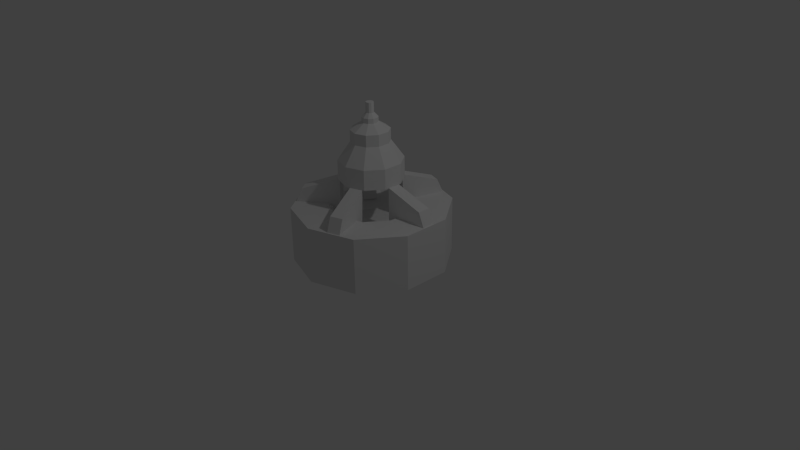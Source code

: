 # Source: hydroelectric.blend  (saved by Blender 2.72.0; exported with 4.5.12 LTS)
import bpy
from mathutils import Matrix  # noqa: F401  (used for matrix-valued properties, if any)

bpy.ops.wm.read_factory_settings(use_empty=True)
scene = bpy.context.scene
scene.name = 'Scene'

# ---- collections
col_collection_1 = bpy.data.collections.new('Collection 1'); scene.collection.children.link(col_collection_1)

# ---- world
world_world = bpy.data.worlds.new('World'); scene.world = world_world
world_world.color = (0.05088, 0.05088, 0.05088)
world_world.use_sun_shadow = False
world_world.sun_shadow_jitter_overblur = 0.0
world_world.cycles.sampling_method = 'MANUAL'
world_world.cycles.sample_map_resolution = 256

# ---- cameras
cam_camera = bpy.data.cameras.new('Camera')
cam_camera.clip_end = 100.0
cam_camera.lens = 35.0
cam_camera.sensor_width = 32.0
cam_camera.sensor_height = 18.0
cam_camera.ortho_scale = 7.314
cam_camera.dof.focus_distance = 0.0
cam_camera.dof.aperture_fstop = 128.0

# ---- lights
light_lamp = bpy.data.lights.new('Lamp', 'POINT')
light_lamp.transmission_factor = 0.0
light_lamp.cutoff_distance = 30.0
light_lamp.energy = 100.0
light_lamp.shadow_buffer_clip_start = 1.001
light_lamp.shadow_soft_size = 0.1
light_lamp.shadow_maximum_resolution = 0.006
light_lamp.use_absolute_resolution = True
light_lamp.cycles.use_multiple_importance_sampling = False

# ---- meshes
me_cylinder_006 = bpy.data.meshes.new('Cylinder.006')
me_cylinder_006.from_pydata([(0.0, 0.04, 0.02019), (0.0, 0.04, 0.25), (0.02828, 0.02828, 0.02019), (0.02828, 0.02828, 0.25), (0.04, -1.748e-09, 0.02019), (0.04, -1.748e-09, 0.25), (0.02828, -0.02828, 0.02019), (0.02828, -0.02828, 0.25), (-3.497e-09, -0.04, 0.02019), (-3.497e-09, -0.04, 0.25), (-0.02828, -0.02828, 0.02019), (-0.02828, -0.02828, 0.25), (-0.04, 4.77e-10, 0.02019), (-0.04, 4.77e-10, 0.25), (-0.02828, 0.02828, 0.02019), (-0.02828, 0.02828, 0.25), (8.142e-10, 0.07497, 0.004388), (0.05301, 0.05301, 0.004388), (0.07497, -4.091e-09, 0.004388), (0.05301, -0.05301, 0.004388), (-5.74e-09, -0.07497, 0.004388), (-0.05301, -0.05301, 0.004388), (-0.07497, 7.979e-11, 0.004388), (-0.05301, 0.05301, 0.004388), (8.142e-10, 0.07497, -0.3747), (0.05301, 0.05301, -0.3747), (0.07497, -4.091e-09, -0.3747), (0.05301, -0.05301, -0.3747), (-5.74e-09, -0.07497, -0.3747), (-0.05301, -0.05301, -0.3747), (-0.07497, 7.979e-11, -0.3747), (-0.05301, 0.05301, -0.3747)], [], [(0, 1, 3, 2), (2, 3, 5, 4), (4, 5, 7, 6), (6, 7, 9, 8), (8, 9, 11, 10), (10, 11, 13, 12), (14, 15, 1, 0), (12, 13, 15, 14), (14, 0, 16, 23), (23, 16, 24, 31), (12, 14, 23, 22), (10, 12, 22, 21), (8, 10, 21, 20), (6, 8, 20, 19), (4, 6, 19, 18), (2, 4, 18, 17), (0, 2, 17, 16), (22, 23, 31, 30), (21, 22, 30, 29), (20, 21, 29, 28), (19, 20, 28, 27), (18, 19, 27, 26), (17, 18, 26, 25), (16, 17, 25, 24)])
_uv = me_cylinder_006.uv_layers.new(name='UVMap')
_uv.uv.foreach_set('vector', [0.9266, 0.01311, 0.9266, 0.3104, 0.887, 0.3104, 0.887, 0.01311, 0.9266, 0.01311, 0.9266, 0.3104, 0.887, 0.3104, 0.887, 0.01311, 0.9266, 0.01311, 0.9266, 0.3104, 0.887, 0.3104, 0.887, 0.01311, 0.9266, 0.01311, 0.9266, 0.3104, 0.887, 0.3104, 0.887, 0.01311, 0.9266, 0.01311, 0.9266, 0.3104, 0.887, 0.3104, 0.887, 0.01311, 0.9266, 0.01311, 0.9266, 0.3104, 0.887, 0.3104, 0.887, 0.01311, 0.9266, 0.01311, 0.9266, 0.3104, 0.887, 0.3104, 0.887, 0.01311, 0.9266, 0.01311, 0.9266, 0.3104, 0.887, 0.3104, 0.887, 0.01311, 0.8808, 0.03397, 0.8808, 0.07056, 0.8378, 0.08656, 0.8378, 0.01797, 0.9809, 0.3251, 0.9335, 0.3251, 0.9335, 0.01145, 0.9809, 0.01145, 0.8808, 0.03397, 0.8808, 0.07056, 0.8378, 0.08656, 0.8378, 0.01797, 0.8808, 0.03397, 0.8808, 0.07056, 0.8378, 0.08656, 0.8378, 0.01797, 0.8808, 0.03397, 0.8808, 0.07056, 0.8378, 0.08656, 0.8378, 0.01797, 0.8808, 0.03397, 0.8808, 0.07056, 0.8378, 0.08656, 0.8378, 0.01797, 0.8808, 0.03397, 0.8808, 0.07056, 0.8378, 0.08656, 0.8378, 0.01797, 0.8808, 0.03397, 0.8808, 0.07056, 0.8378, 0.08656, 0.8378, 0.01797, 0.8808, 0.03397, 0.8808, 0.07056, 0.8378, 0.08656, 0.8378, 0.01797, 0.9809, 0.3251, 0.9335, 0.3251, 0.9335, 0.01145, 0.9809, 0.01145, 0.9809, 0.3251, 0.9335, 0.3251, 0.9335, 0.01145, 0.9809, 0.01145, 0.9809, 0.3251, 0.9335, 0.3251, 0.9335, 0.01145, 0.9809, 0.01145, 0.9809, 0.3251, 0.9335, 0.3251, 0.9335, 0.01145, 0.9809, 0.01145, 0.9809, 0.3251, 0.9335, 0.3251, 0.9335, 0.01145, 0.9809, 0.01145, 0.9809, 0.3251, 0.9335, 0.3251, 0.9335, 0.01145, 0.9809, 0.01145, 0.9809, 0.3251, 0.9335, 0.3251, 0.9335, 0.01145, 0.9809, 0.01145])
me_cylinder_006.use_remesh_preserve_volume = False
me_cylinder_006.use_remesh_preserve_attributes = False
me_cylinder_006.use_mirror_vertex_groups = False
me_cylinder_006.update()
me_cylinder = bpy.data.meshes.new('Cylinder')
me_cylinder.from_pydata([(0.0, 1.017, 0.003496), (0.0, 1.017, 0.7255), (0.5978, 0.8228, 0.003496), (0.5978, 0.8228, 0.7255), (0.9672, 0.3143, 0.003496), (0.9672, 0.3143, 0.7255), (0.9672, -0.3143, 0.003496), (0.9672, -0.3143, 0.7255), (0.5978, -0.8228, 0.003496), (0.5978, -0.8228, 0.7255), (-8.891e-08, -1.017, 0.003496), (-8.891e-08, -1.017, 0.7255), (-0.5978, -0.8228, 0.003496), (-0.5978, -0.8228, 0.7255), (-0.9672, -0.3143, 0.003496), (-0.9672, -0.3143, 0.7255), (-0.9672, 0.3143, 0.003496), (-0.9672, 0.3143, 0.7255), (-0.5978, 0.8228, 0.003496), (-0.5978, 0.8228, 0.7255), (1.362e-08, 0.5521, 0.7255), (0.3245, 0.4467, 0.7255), (0.5251, 0.1706, 0.7255), (0.5251, -0.1706, 0.7255), (0.3245, -0.4467, 0.7255), (-3.464e-08, -0.5521, 0.7255), (-0.3245, -0.4467, 0.7255), (-0.5251, -0.1706, 0.7255), (-0.5251, 0.1706, 0.7255), (-0.3245, 0.4467, 0.7255), (1.993e-08, 0.3368, 0.4867), (0.198, 0.2725, 0.4867), (0.3203, 0.1041, 0.4867), (0.3203, -0.1041, 0.4867), (0.198, -0.2725, 0.4867), (-9.513e-09, -0.3368, 0.4867), (-0.198, -0.2725, 0.4867), (-0.3203, -0.1041, 0.4867), (-0.3203, 0.1041, 0.4867), (-0.198, 0.2725, 0.4867)], [], [(0, 1, 3, 2), (2, 3, 5, 4), (4, 5, 7, 6), (6, 7, 9, 8), (8, 9, 11, 10), (10, 11, 13, 12), (12, 13, 15, 14), (14, 15, 17, 16), (1, 19, 29, 20), (18, 19, 1, 0), (16, 17, 19, 18), (0, 2, 4, 6, 8, 10, 12, 14, 16, 18), (20, 29, 39, 30), (19, 17, 28, 29), (17, 15, 27, 28), (15, 13, 26, 27), (13, 11, 25, 26), (11, 9, 24, 25), (9, 7, 23, 24), (7, 5, 22, 23), (5, 3, 21, 22), (3, 1, 20, 21), (31, 30, 39, 38, 37, 36, 35, 34, 33, 32), (29, 28, 38, 39), (28, 27, 37, 38), (27, 26, 36, 37), (26, 25, 35, 36), (25, 24, 34, 35), (24, 23, 33, 34), (23, 22, 32, 33), (22, 21, 31, 32), (21, 20, 30, 31)])
me_cylinder.use_remesh_preserve_volume = False
me_cylinder.use_remesh_preserve_attributes = False
me_cylinder.use_mirror_vertex_groups = False
me_cylinder.update()
me_cylinder_003 = bpy.data.meshes.new('Cylinder.003')
me_cylinder_003.from_pydata([(-0.003327, 0.05392, 1.917), (0.02633, 0.04428, 1.917), (0.04466, 0.01905, 1.917), (0.04466, -0.01213, 1.917), (0.02633, -0.03736, 1.917), (-0.003327, -0.04699, 1.917), (-0.03298, -0.03736, 1.917), (-0.05131, -0.01213, 1.917), (-0.05131, 0.01905, 1.917), (-0.03298, 0.04428, 1.917), (-0.003327, 0.05392, 2.046), (0.02633, 0.04428, 2.046), (0.04466, 0.01905, 2.046), (0.04466, -0.01213, 2.046), (0.02633, -0.03736, 2.046), (-0.003327, -0.04699, 2.046), (-0.03298, -0.03736, 2.046), (-0.05131, -0.01213, 2.046), (-0.05131, 0.01905, 2.046), (-0.03298, 0.04428, 2.046)], [], [(0, 9, 19, 10), (11, 10, 19, 18, 17, 16, 15, 14, 13, 12), (9, 8, 18, 19), (8, 7, 17, 18), (7, 6, 16, 17), (6, 5, 15, 16), (5, 4, 14, 15), (4, 3, 13, 14), (3, 2, 12, 13), (2, 1, 11, 12), (1, 0, 10, 11)])
me_cylinder_003.use_remesh_preserve_volume = False
me_cylinder_003.use_remesh_preserve_attributes = False
me_cylinder_003.use_mirror_vertex_groups = False
me_cylinder_003.update()
me_cylinder_002 = bpy.data.meshes.new('Cylinder.002')
me_cylinder_002.from_pydata([(-0.003327, 0.4152, 1.07), (-0.003327, 0.4152, 1.327), (0.2387, 0.3366, 1.07), (0.2387, 0.3366, 1.327), (0.3883, 0.1307, 1.07), (0.3883, 0.1307, 1.327), (0.3883, -0.1238, 1.07), (0.3883, -0.1238, 1.327), (0.2387, -0.3297, 1.07), (0.2387, -0.3297, 1.327), (-0.003327, -0.4083, 1.07), (-0.003327, -0.4083, 1.327), (-0.2454, -0.3297, 1.07), (-0.2454, -0.3297, 1.327), (-0.3949, -0.1238, 1.07), (-0.3949, -0.1238, 1.327), (-0.3949, 0.1307, 1.07), (-0.3949, 0.1307, 1.327), (-0.2454, 0.3366, 1.07), (-0.2454, 0.3366, 1.327), (-0.003327, 0.2518, 1.559), (0.1426, 0.2044, 1.559), (0.2328, 0.0802, 1.559), (0.2328, -0.07328, 1.559), (0.1426, -0.1974, 1.559), (-0.003327, -0.2449, 1.559), (-0.1493, -0.1974, 1.559), (-0.2395, -0.07328, 1.559), (-0.2395, 0.0802, 1.559), (-0.1493, 0.2044, 1.559), (-0.003327, 0.2518, 1.707), (0.1426, 0.2044, 1.707), (0.2328, 0.0802, 1.707), (0.2328, -0.07328, 1.707), (0.1426, -0.1974, 1.707), (-0.003327, -0.2449, 1.707), (-0.1493, -0.1974, 1.707), (-0.2395, -0.07328, 1.707), (-0.2395, 0.0802, 1.707), (-0.1493, 0.2044, 1.707), (-0.003327, 0.1061, 1.8), (0.05699, 0.08648, 1.8), (0.09426, 0.03517, 1.8), (0.09426, -0.02825, 1.8), (0.05699, -0.07955, 1.8), (-0.003327, -0.09915, 1.8), (-0.06364, -0.07955, 1.8), (-0.1009, -0.02825, 1.8), (-0.1009, 0.03517, 1.8), (-0.06364, 0.08648, 1.8), (-0.003327, 0.1061, 1.861), (0.05699, 0.08648, 1.861), (0.09426, 0.03517, 1.861), (0.09426, -0.02825, 1.861), (0.05699, -0.07955, 1.861), (-0.003327, -0.09915, 1.861), (-0.06364, -0.07955, 1.861), (-0.1009, -0.02825, 1.861), (-0.1009, 0.03517, 1.861), (-0.06364, 0.08648, 1.861), (-0.003327, 0.05392, 1.917), (0.02633, 0.04428, 1.917), (0.04466, 0.01905, 1.917), (0.04466, -0.01213, 1.917), (0.02633, -0.03736, 1.917), (-0.003327, -0.04699, 1.917), (-0.03298, -0.03736, 1.917), (-0.05131, -0.01213, 1.917), (-0.05131, 0.01905, 1.917), (-0.03298, 0.04428, 1.917)], [], [(0, 1, 3, 2), (2, 3, 5, 4), (4, 5, 7, 6), (6, 7, 9, 8), (8, 9, 11, 10), (10, 11, 13, 12), (12, 13, 15, 14), (14, 15, 17, 16), (1, 19, 29, 20), (18, 19, 1, 0), (16, 17, 19, 18), (0, 2, 4, 6, 8, 10, 12, 14, 16, 18), (20, 29, 39, 30), (19, 17, 28, 29), (17, 15, 27, 28), (15, 13, 26, 27), (13, 11, 25, 26), (11, 9, 24, 25), (9, 7, 23, 24), (7, 5, 22, 23), (5, 3, 21, 22), (3, 1, 20, 21), (30, 39, 49, 40), (29, 28, 38, 39), (28, 27, 37, 38), (27, 26, 36, 37), (26, 25, 35, 36), (25, 24, 34, 35), (24, 23, 33, 34), (23, 22, 32, 33), (22, 21, 31, 32), (21, 20, 30, 31), (40, 49, 59, 50), (39, 38, 48, 49), (38, 37, 47, 48), (37, 36, 46, 47), (36, 35, 45, 46), (35, 34, 44, 45), (34, 33, 43, 44), (33, 32, 42, 43), (32, 31, 41, 42), (31, 30, 40, 41), (50, 59, 69, 60), (49, 48, 58, 59), (48, 47, 57, 58), (47, 46, 56, 57), (46, 45, 55, 56), (45, 44, 54, 55), (44, 43, 53, 54), (43, 42, 52, 53), (42, 41, 51, 52), (41, 40, 50, 51), (59, 58, 68, 69), (58, 57, 67, 68), (57, 56, 66, 67), (56, 55, 65, 66), (55, 54, 64, 65), (54, 53, 63, 64), (53, 52, 62, 63), (52, 51, 61, 62), (51, 50, 60, 61)])
me_cylinder_002.use_remesh_preserve_volume = False
me_cylinder_002.use_remesh_preserve_attributes = False
me_cylinder_002.use_mirror_vertex_groups = False
me_cylinder_002.update()
me_cube_001 = bpy.data.meshes.new('Cube.001')
me_cube_001.from_pydata([(0.05175, 0.3949, -0.2646), (0.2151, 0.9434, -0.1642), (0.3726, 0.8907, -0.1638), (0.2093, 0.3421, -0.26), (0.03801, 0.3877, 0.2116), (0.1845, 0.8604, 0.04214), (0.1956, 0.335, 0.2121), (0.342, 0.8076, 0.04262)], [(3, 7), (0, 5)], [(6, 4, 0, 3), (7, 6, 3, 2), (4, 5, 1, 0), (5, 7, 2, 1), (6, 7, 5, 4)])
_uv = me_cube_001.uv_layers.new(name='UVMap')
_uv.uv.foreach_set('vector', [0.6445, 0.4648, 0.5901, 0.4648, 0.5902, 0.2347, 0.6446, 0.2347, 0.7808, 0.2268, 0.8049, 0.3582, 0.6484, 0.3582, 0.6845, 0.1822, 0.5865, 0.1784, 0.6634, 0.01229, 0.7059, 0.003837, 0.7415, 0.178, 0.5762, 0.1027, 0.5092, 0.1027, 0.5092, 0.02347, 0.5762, 0.02347, 0.5092, 0.4636, 0.5092, 0.2218, 0.5762, 0.2218, 0.5762, 0.4636])
me_cube_001.use_remesh_preserve_volume = False
me_cube_001.use_remesh_preserve_attributes = False
me_cube_001.use_mirror_vertex_groups = False
me_cube_001.update()
arm_armature = bpy.data.armatures.new('Armature')  # bones are not reproduced

# ---- objects
ob_armature = bpy.data.objects.new('Armature', arm_armature)
ob_shaft = bpy.data.objects.new('Shaft', me_cylinder_006)
ob_base = bpy.data.objects.new('Base', me_cylinder)
ob_light = bpy.data.objects.new('Light', me_cylinder_003)
ob_top = bpy.data.objects.new('Top', me_cylinder_002)
ob_empty = bpy.data.objects.new('Empty', None)
ob_supports = bpy.data.objects.new('Supports', me_cube_001)
ob_lamp = bpy.data.objects.new('Lamp', light_lamp)
ob_camera = bpy.data.objects.new('Camera', cam_camera)

# ---- transforms, parenting, visibility, modifiers, constraints
ob_armature.location = (0.0, 0.0, 0.0)
ob_armature.lineart.crease_threshold = 0.0
ob_shaft.parent = ob_armature
ob_shaft.matrix_parent_inverse = Matrix(((1.0, 0.0, 0.0, -0.0), (0.0, 0.0, 1.0, -1.075), (0.0, -1.0, 0.0, -0.0), (0.0, 0.0, 0.0, 1.0)))
ob_shaft.location = (0.0, 0.0, 0.8268)
ob_shaft.lineart.crease_threshold = 0.0
_vg = ob_shaft.vertex_groups.new(name='Bone')
_vg.add([0, 1, 2, 3, 4, 5, 6, 7, 8, 9, 10, 11, 12, 13, 14, 15, 16, 17, 18, 19, 20, 21, 22, 23, 24, 25, 26, 27, 28, 29, 30, 31], 1.0, 'REPLACE')
_m = ob_shaft.modifiers.new('Armature', 'ARMATURE')
_m.object = ob_armature
ob_base.location = (0.0, 0.0, 0.0)
ob_base.lineart.crease_threshold = 0.0
ob_light.location = (0.0, 0.0, 0.0)
ob_light.lineart.crease_threshold = 0.0
ob_top.location = (0.0, 0.0, 0.0)
ob_top.lineart.crease_threshold = 0.0
ob_empty.location = (0.0, 0.0, 0.862)
ob_empty.rotation_euler = (0.0, -0.0, 1.266)
ob_empty.empty_image_offset = (0.0, 0.0)
ob_empty.lineart.crease_threshold = 0.0
ob_supports.location = (0.0, 0.0, 0.862)
ob_supports.lineart.crease_threshold = 0.0
_m = ob_supports.modifiers.new('Array', 'ARRAY')
_m.count = 5
_m.constant_offset_displace = (0.0, 0.0, 0.0)
_m.use_relative_offset = False
_m.use_object_offset = True
_m.offset_object = ob_empty
ob_lamp.location = (4.076, 1.005, 5.904)
ob_lamp.rotation_euler = (0.6503, 0.05522, 1.866)
ob_lamp.lock_rotations_4d = False
ob_lamp.empty_display_type = 'ARROWS'
ob_lamp.color = (0.0, 0.0, 0.0, 0.0)
ob_lamp.lineart.crease_threshold = 0.0
ob_camera.location = (7.481, -6.508, 5.344)
ob_camera.rotation_euler = (1.109, 0.01082, 0.8149)
ob_camera.lock_rotations_4d = False
ob_camera.empty_display_type = 'ARROWS'
ob_camera.color = (0.0, 0.0, 0.0, 0.0)
ob_camera.display_type = 'WIRE'
ob_camera.lineart.crease_threshold = 0.0

# ---- collection membership
col_collection_1.objects.link(ob_armature)
col_collection_1.objects.link(ob_shaft)
col_collection_1.objects.link(ob_base)
col_collection_1.objects.link(ob_light)
col_collection_1.objects.link(ob_top)
col_collection_1.objects.link(ob_empty)
col_collection_1.objects.link(ob_supports)
col_collection_1.objects.link(ob_lamp)
col_collection_1.objects.link(ob_camera)

# ---- scene / render settings (as saved in the file)
scene.camera = ob_camera
scene.frame_start = 1; scene.frame_end = 20; scene.frame_set(20)
scene.render.engine = 'BLENDER_EEVEE_NEXT'
scene.render.resolution_percentage = 50
scene.render.dither_intensity = 0.0
scene.cycles.use_denoising = False
scene.cycles.samples = 10
scene.cycles.sampling_pattern = 'TABULATED_SOBOL'
scene.cycles.light_sampling_threshold = 0.0
scene.cycles.use_adaptive_sampling = False
scene.cycles.use_light_tree = False
scene.cycles.blur_glossy = 0.0
scene.cycles.pixel_filter_type = 'GAUSSIAN'
scene.cycles.sample_clamp_indirect = 0.0
scene.view_settings.view_transform = 'Standard'
bpy.context.view_layer.update()
